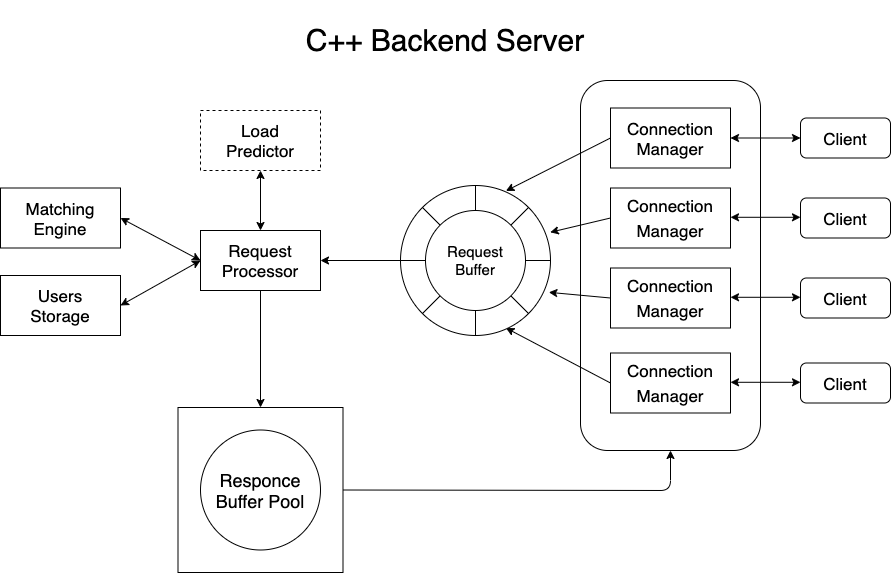

The diagram above was exported from draw.io. Its source (the exported page's mxGraphModel, read from the mxfile embedded in the PNG):
<mxGraphModel dx="1138" dy="2074" grid="1" gridSize="10" guides="1" tooltips="1" connect="1" arrows="1" fold="1" page="1" pageScale="1" pageWidth="827" pageHeight="1169" math="0" shadow="0">
  <root>
    <mxCell id="0" />
    <mxCell id="1" parent="0" />
    <mxCell id="2" value="" style="rounded=1;whiteSpace=wrap;html=1;" vertex="1" parent="1">
      <mxGeometry x="690" y="70" width="180" height="370" as="geometry" />
    </mxCell>
    <mxCell id="3" value="&lt;font style=&quot;font-size: 17px&quot;&gt;Matching&lt;br&gt;Engine&lt;/font&gt;" style="rounded=0;whiteSpace=wrap;html=1;" vertex="1" parent="1">
      <mxGeometry x="110" y="177.5" width="120" height="60" as="geometry" />
    </mxCell>
    <mxCell id="4" value="&lt;span style=&quot;font-size: 17px&quot;&gt;Users&lt;br&gt;Storage&lt;/span&gt;" style="rounded=0;whiteSpace=wrap;html=1;" vertex="1" parent="1">
      <mxGeometry x="110" y="265" width="120" height="60" as="geometry" />
    </mxCell>
    <mxCell id="5" value="&lt;span style=&quot;font-size: 17px&quot;&gt;Request&lt;br&gt;Processor&lt;/span&gt;" style="rounded=0;whiteSpace=wrap;html=1;" vertex="1" parent="1">
      <mxGeometry x="310" y="220" width="120" height="60" as="geometry" />
    </mxCell>
    <mxCell id="6" value="&lt;span style=&quot;font-size: 17px&quot;&gt;Connection&lt;br&gt;Manager&lt;br&gt;&lt;/span&gt;" style="rounded=0;whiteSpace=wrap;html=1;" vertex="1" parent="1">
      <mxGeometry x="720" y="97.5" width="120" height="60" as="geometry" />
    </mxCell>
    <mxCell id="7" value="&lt;span style=&quot;font-size: 17px&quot;&gt;Connection&lt;/span&gt;&lt;br style=&quot;font-size: 17px&quot;&gt;&lt;span style=&quot;font-size: 17px&quot;&gt;Manager&lt;/span&gt;" style="rounded=0;whiteSpace=wrap;html=1;" vertex="1" parent="1">
      <mxGeometry x="720" y="177.5" width="120" height="60" as="geometry" />
    </mxCell>
    <mxCell id="8" value="&lt;span style=&quot;font-size: 17px&quot;&gt;Connection&lt;/span&gt;&lt;br style=&quot;font-size: 17px&quot;&gt;&lt;span style=&quot;font-size: 17px&quot;&gt;Manager&lt;/span&gt;" style="rounded=0;whiteSpace=wrap;html=1;" vertex="1" parent="1">
      <mxGeometry x="720" y="257.5" width="120" height="60" as="geometry" />
    </mxCell>
    <mxCell id="9" value="&lt;span style=&quot;font-size: 17px&quot;&gt;Connection&lt;/span&gt;&lt;br style=&quot;font-size: 17px&quot;&gt;&lt;span style=&quot;font-size: 17px&quot;&gt;Manager&lt;/span&gt;" style="rounded=0;whiteSpace=wrap;html=1;" vertex="1" parent="1">
      <mxGeometry x="720" y="342.5" width="120" height="60" as="geometry" />
    </mxCell>
    <mxCell id="10" value="&lt;font style=&quot;font-size: 17px&quot;&gt;Client&lt;/font&gt;" style="rounded=1;whiteSpace=wrap;html=1;" vertex="1" parent="1">
      <mxGeometry x="910" y="107.5" width="90" height="40" as="geometry" />
    </mxCell>
    <mxCell id="11" value="&lt;font style=&quot;font-size: 17px&quot;&gt;Client&lt;/font&gt;" style="rounded=1;whiteSpace=wrap;html=1;" vertex="1" parent="1">
      <mxGeometry x="910" y="187.5" width="90" height="40" as="geometry" />
    </mxCell>
    <mxCell id="12" value="&lt;font style=&quot;font-size: 17px&quot;&gt;Client&lt;/font&gt;" style="rounded=1;whiteSpace=wrap;html=1;" vertex="1" parent="1">
      <mxGeometry x="910" y="267.5" width="90" height="40" as="geometry" />
    </mxCell>
    <mxCell id="13" value="&lt;font style=&quot;font-size: 17px&quot;&gt;Client&lt;/font&gt;" style="rounded=1;whiteSpace=wrap;html=1;" vertex="1" parent="1">
      <mxGeometry x="910" y="352.5" width="90" height="40" as="geometry" />
    </mxCell>
    <mxCell id="14" value="&lt;span style=&quot;font-size: 17px&quot;&gt;Load&lt;br&gt;Predictor&lt;/span&gt;" style="rounded=0;whiteSpace=wrap;html=1;dashed=1;" vertex="1" parent="1">
      <mxGeometry x="310" y="100" width="120" height="60" as="geometry" />
    </mxCell>
    <mxCell id="15" value="" style="endArrow=classic;startArrow=classic;html=1;entryX=0;entryY=0.5;entryDx=0;entryDy=0;exitX=1;exitY=0.5;exitDx=0;exitDy=0;" edge="1" source="6" target="10" parent="1">
      <mxGeometry width="50" height="50" relative="1" as="geometry">
        <mxPoint x="490" y="437.5" as="sourcePoint" />
        <mxPoint x="550" y="387.5" as="targetPoint" />
      </mxGeometry>
    </mxCell>
    <mxCell id="16" value="" style="endArrow=classic;startArrow=classic;html=1;entryX=0;entryY=0.5;entryDx=0;entryDy=0;exitX=1;exitY=0.5;exitDx=0;exitDy=0;" edge="1" parent="1">
      <mxGeometry width="50" height="50" relative="1" as="geometry">
        <mxPoint x="840" y="206.78999999999996" as="sourcePoint" />
        <mxPoint x="910" y="206.78999999999996" as="targetPoint" />
      </mxGeometry>
    </mxCell>
    <mxCell id="17" value="" style="endArrow=classic;startArrow=classic;html=1;entryX=0;entryY=0.5;entryDx=0;entryDy=0;exitX=1;exitY=0.5;exitDx=0;exitDy=0;" edge="1" parent="1">
      <mxGeometry width="50" height="50" relative="1" as="geometry">
        <mxPoint x="840" y="286.78999999999996" as="sourcePoint" />
        <mxPoint x="910" y="286.78999999999996" as="targetPoint" />
      </mxGeometry>
    </mxCell>
    <mxCell id="18" value="" style="endArrow=classic;startArrow=classic;html=1;entryX=0;entryY=0.5;entryDx=0;entryDy=0;exitX=1;exitY=0.5;exitDx=0;exitDy=0;" edge="1" parent="1">
      <mxGeometry width="50" height="50" relative="1" as="geometry">
        <mxPoint x="840" y="371.78999999999996" as="sourcePoint" />
        <mxPoint x="910" y="371.78999999999996" as="targetPoint" />
      </mxGeometry>
    </mxCell>
    <mxCell id="19" value="" style="endArrow=classic;html=1;entryX=0.703;entryY=0.036;entryDx=0;entryDy=0;exitX=0;exitY=0.5;exitDx=0;exitDy=0;entryPerimeter=0;" edge="1" source="6" target="35" parent="1">
      <mxGeometry width="50" height="50" relative="1" as="geometry">
        <mxPoint x="490" y="420" as="sourcePoint" />
        <mxPoint x="540" y="370" as="targetPoint" />
      </mxGeometry>
    </mxCell>
    <mxCell id="20" value="" style="endArrow=classic;html=1;entryX=0.998;entryY=0.312;entryDx=0;entryDy=0;exitX=0;exitY=0.5;exitDx=0;exitDy=0;entryPerimeter=0;" edge="1" source="7" target="35" parent="1">
      <mxGeometry width="50" height="50" relative="1" as="geometry">
        <mxPoint x="729.9999999999998" y="137.5" as="sourcePoint" />
        <mxPoint x="648.0330085889859" y="206.96699141101374" as="targetPoint" />
      </mxGeometry>
    </mxCell>
    <mxCell id="21" value="" style="endArrow=classic;html=1;entryX=0.989;entryY=0.712;entryDx=0;entryDy=0;exitX=0;exitY=0.5;exitDx=0;exitDy=0;entryPerimeter=0;" edge="1" source="8" target="35" parent="1">
      <mxGeometry width="50" height="50" relative="1" as="geometry">
        <mxPoint x="729.9999999999998" y="217.5" as="sourcePoint" />
        <mxPoint x="669.6999999999998" y="231.79999999999995" as="targetPoint" />
      </mxGeometry>
    </mxCell>
    <mxCell id="22" value="" style="endArrow=classic;html=1;entryX=0.703;entryY=0.95;entryDx=0;entryDy=0;exitX=0;exitY=0.5;exitDx=0;exitDy=0;entryPerimeter=0;" edge="1" source="9" target="35" parent="1">
      <mxGeometry width="50" height="50" relative="1" as="geometry">
        <mxPoint x="729.9999999999998" y="297.5" as="sourcePoint" />
        <mxPoint x="668.3499999999999" y="291.79999999999995" as="targetPoint" />
      </mxGeometry>
    </mxCell>
    <mxCell id="23" value="" style="endArrow=classic;startArrow=classic;html=1;entryX=0.5;entryY=1;entryDx=0;entryDy=0;exitX=0.5;exitY=0;exitDx=0;exitDy=0;" edge="1" source="5" target="14" parent="1">
      <mxGeometry width="50" height="50" relative="1" as="geometry">
        <mxPoint x="490" y="420" as="sourcePoint" />
        <mxPoint x="540" y="370" as="targetPoint" />
      </mxGeometry>
    </mxCell>
    <mxCell id="24" value="" style="endArrow=classic;startArrow=classic;html=1;entryX=0;entryY=0.5;entryDx=0;entryDy=0;exitX=1;exitY=0.5;exitDx=0;exitDy=0;" edge="1" source="4" target="5" parent="1">
      <mxGeometry width="50" height="50" relative="1" as="geometry">
        <mxPoint x="379.9999999999998" y="230" as="sourcePoint" />
        <mxPoint x="379.9999999999998" y="170" as="targetPoint" />
      </mxGeometry>
    </mxCell>
    <mxCell id="25" value="" style="endArrow=classic;startArrow=classic;html=1;entryX=1;entryY=0.5;entryDx=0;entryDy=0;exitX=0;exitY=0.5;exitDx=0;exitDy=0;" edge="1" source="5" target="3" parent="1">
      <mxGeometry width="50" height="50" relative="1" as="geometry">
        <mxPoint x="379.9999999999998" y="345" as="sourcePoint" />
        <mxPoint x="379.9999999999998" y="290" as="targetPoint" />
      </mxGeometry>
    </mxCell>
    <mxCell id="26" value="" style="endArrow=classic;html=1;entryX=1;entryY=0.5;entryDx=0;entryDy=0;" edge="1" target="5" parent="1">
      <mxGeometry width="50" height="50" relative="1" as="geometry">
        <mxPoint x="510" y="250" as="sourcePoint" />
        <mxPoint x="540" y="370" as="targetPoint" />
      </mxGeometry>
    </mxCell>
    <mxCell id="27" value="" style="group" vertex="1" connectable="0" parent="1">
      <mxGeometry x="287.5" y="397" width="165" height="165" as="geometry" />
    </mxCell>
    <mxCell id="28" value="" style="rounded=0;whiteSpace=wrap;html=1;" vertex="1" parent="27">
      <mxGeometry width="165" height="165" as="geometry" />
    </mxCell>
    <mxCell id="29" value="&lt;font style=&quot;font-size: 18px&quot;&gt;Responce Buffer Pool&lt;/font&gt;" style="ellipse;whiteSpace=wrap;html=1;aspect=fixed;" vertex="1" parent="27">
      <mxGeometry x="22.5" y="22.5" width="120" height="120" as="geometry" />
    </mxCell>
    <mxCell id="30" value="" style="endArrow=classic;html=1;entryX=0.5;entryY=1;entryDx=0;entryDy=0;exitX=1;exitY=0.5;exitDx=0;exitDy=0;" edge="1" source="28" target="2" parent="1">
      <mxGeometry width="50" height="50" relative="1" as="geometry">
        <mxPoint x="590" y="410" as="sourcePoint" />
        <mxPoint x="640" y="360" as="targetPoint" />
        <Array as="points">
          <mxPoint x="780" y="480" />
        </Array>
      </mxGeometry>
    </mxCell>
    <mxCell id="31" value="" style="endArrow=classic;html=1;exitX=0.5;exitY=1;exitDx=0;exitDy=0;entryX=0.5;entryY=0;entryDx=0;entryDy=0;" edge="1" source="5" target="28" parent="1">
      <mxGeometry width="50" height="50" relative="1" as="geometry">
        <mxPoint x="590" y="410" as="sourcePoint" />
        <mxPoint x="370" y="390" as="targetPoint" />
      </mxGeometry>
    </mxCell>
    <mxCell id="32" value="&lt;font style=&quot;font-size: 30px&quot;&gt;C++ Backend Server&lt;/font&gt;" style="text;html=1;strokeColor=none;fillColor=none;align=center;verticalAlign=middle;whiteSpace=wrap;rounded=0;" vertex="1" parent="1">
      <mxGeometry x="400" y="-10" width="310" height="80" as="geometry" />
    </mxCell>
    <mxCell id="33" value="" style="group" vertex="1" connectable="0" parent="1">
      <mxGeometry x="510" y="175" width="150" height="150" as="geometry" />
    </mxCell>
    <mxCell id="34" value="" style="group" vertex="1" connectable="0" parent="33">
      <mxGeometry width="150" height="150" as="geometry" />
    </mxCell>
    <mxCell id="35" value="" style="ellipse;whiteSpace=wrap;html=1;aspect=fixed;" vertex="1" parent="34">
      <mxGeometry width="150" height="150" as="geometry" />
    </mxCell>
    <mxCell id="36" value="" style="endArrow=none;html=1;entryX=0.5;entryY=0;entryDx=0;entryDy=0;exitX=0.5;exitY=1;exitDx=0;exitDy=0;" edge="1" parent="34" source="41" target="35">
      <mxGeometry width="50" height="50" relative="1" as="geometry">
        <mxPoint x="-110" y="130" as="sourcePoint" />
        <mxPoint x="-70" y="80" as="targetPoint" />
      </mxGeometry>
    </mxCell>
    <mxCell id="37" value="" style="endArrow=none;html=1;entryX=1;entryY=0;entryDx=0;entryDy=0;exitX=0;exitY=1;exitDx=0;exitDy=0;" edge="1" parent="34" source="35" target="35">
      <mxGeometry width="50" height="50" relative="1" as="geometry">
        <mxPoint x="85" y="160" as="sourcePoint" />
        <mxPoint x="85" y="10" as="targetPoint" />
      </mxGeometry>
    </mxCell>
    <mxCell id="38" value="" style="endArrow=none;html=1;entryX=1;entryY=0.5;entryDx=0;entryDy=0;exitX=0;exitY=0.5;exitDx=0;exitDy=0;" edge="1" parent="34" source="35" target="35">
      <mxGeometry width="50" height="50" relative="1" as="geometry">
        <mxPoint x="31.96699141100885" y="138.03300858899115" as="sourcePoint" />
        <mxPoint x="138.03300858899092" y="31.966991411009076" as="targetPoint" />
      </mxGeometry>
    </mxCell>
    <mxCell id="39" value="" style="endArrow=none;html=1;entryX=1;entryY=1;entryDx=0;entryDy=0;exitX=0;exitY=0;exitDx=0;exitDy=0;" edge="1" parent="34" source="35" target="35">
      <mxGeometry width="50" height="50" relative="1" as="geometry">
        <mxPoint x="10" y="85" as="sourcePoint" />
        <mxPoint x="160" y="85" as="targetPoint" />
      </mxGeometry>
    </mxCell>
    <mxCell id="40" value="" style="endArrow=none;html=1;entryX=0.5;entryY=0;entryDx=0;entryDy=0;exitX=0.5;exitY=1;exitDx=0;exitDy=0;" edge="1" parent="34" source="35" target="41">
      <mxGeometry width="50" height="50" relative="1" as="geometry">
        <mxPoint x="75" y="150" as="sourcePoint" />
        <mxPoint x="75" as="targetPoint" />
      </mxGeometry>
    </mxCell>
    <mxCell id="41" value="&lt;font style=&quot;font-size: 15px&quot;&gt;Request&lt;br&gt;Buffer&lt;/font&gt;" style="ellipse;whiteSpace=wrap;html=1;aspect=fixed;" vertex="1" parent="34">
      <mxGeometry x="25" y="25" width="100" height="100" as="geometry" />
    </mxCell>
  </root>
</mxGraphModel>